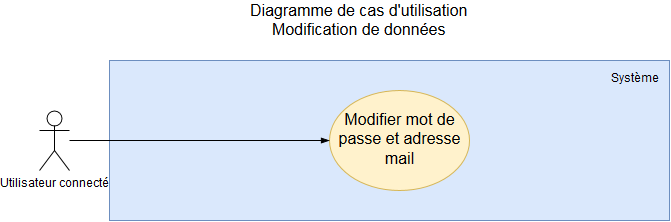

The diagram above was exported from draw.io. Its source (the exported page's mxGraphModel, read from the mxfile embedded in the PNG):
<mxGraphModel dx="961" dy="547" grid="1" gridSize="10" guides="1" tooltips="1" connect="1" arrows="1" fold="1" page="1" pageScale="1" pageWidth="827" pageHeight="1169" math="0" shadow="0">
  <root>
    <mxCell id="0" />
    <mxCell id="1" parent="0" />
    <mxCell id="57lXm9NoKQmwq_gndi5e-67" value="" style="rounded=0;whiteSpace=wrap;html=1;fillColor=#dae8fc;strokeColor=#6c8ebf;" vertex="1" parent="1">
      <mxGeometry x="680" y="870" width="560" height="160" as="geometry" />
    </mxCell>
    <mxCell id="57lXm9NoKQmwq_gndi5e-68" value="&lt;div style=&quot;font-size: 16px&quot; align=&quot;center&quot;&gt;&lt;font style=&quot;font-size: 16px&quot;&gt;Diagramme de cas d'utilisation&lt;/font&gt;&lt;/div&gt;&lt;div style=&quot;font-size: 16px&quot; align=&quot;center&quot;&gt;&lt;font style=&quot;font-size: 16px&quot;&gt;Modification de données&lt;br&gt;&lt;/font&gt;&lt;/div&gt;" style="text;html=1;resizable=0;points=[];autosize=1;align=left;verticalAlign=top;spacingTop=-4;" vertex="1" parent="1">
      <mxGeometry x="818.5" y="810" width="230" height="30" as="geometry" />
    </mxCell>
    <mxCell id="57lXm9NoKQmwq_gndi5e-69" value="Utilisateur connecté" style="shape=umlActor;verticalLabelPosition=bottom;labelBackgroundColor=#ffffff;verticalAlign=top;html=1;outlineConnect=0;" vertex="1" parent="1">
      <mxGeometry x="610" y="920" width="30" height="60" as="geometry" />
    </mxCell>
    <mxCell id="57lXm9NoKQmwq_gndi5e-70" value="&lt;font style=&quot;font-size: 16px&quot;&gt;Modifier mot de passe et adresse mail&lt;br&gt;&lt;/font&gt;" style="ellipse;whiteSpace=wrap;html=1;fillColor=#fff2cc;strokeColor=#d6b656;" vertex="1" parent="1">
      <mxGeometry x="900" y="900" width="140" height="100" as="geometry" />
    </mxCell>
    <mxCell id="57lXm9NoKQmwq_gndi5e-71" value="" style="endArrow=blockThin;html=1;endFill=1;" edge="1" parent="1" source="57lXm9NoKQmwq_gndi5e-69" target="57lXm9NoKQmwq_gndi5e-70">
      <mxGeometry width="50" height="50" relative="1" as="geometry">
        <mxPoint x="660" y="950" as="sourcePoint" />
        <mxPoint x="660" y="1050" as="targetPoint" />
      </mxGeometry>
    </mxCell>
    <mxCell id="57lXm9NoKQmwq_gndi5e-72" value="Système" style="text;html=1;resizable=0;points=[];autosize=1;align=left;verticalAlign=top;spacingTop=-4;" vertex="1" parent="1">
      <mxGeometry x="1180" y="880" width="60" height="20" as="geometry" />
    </mxCell>
  </root>
</mxGraphModel>